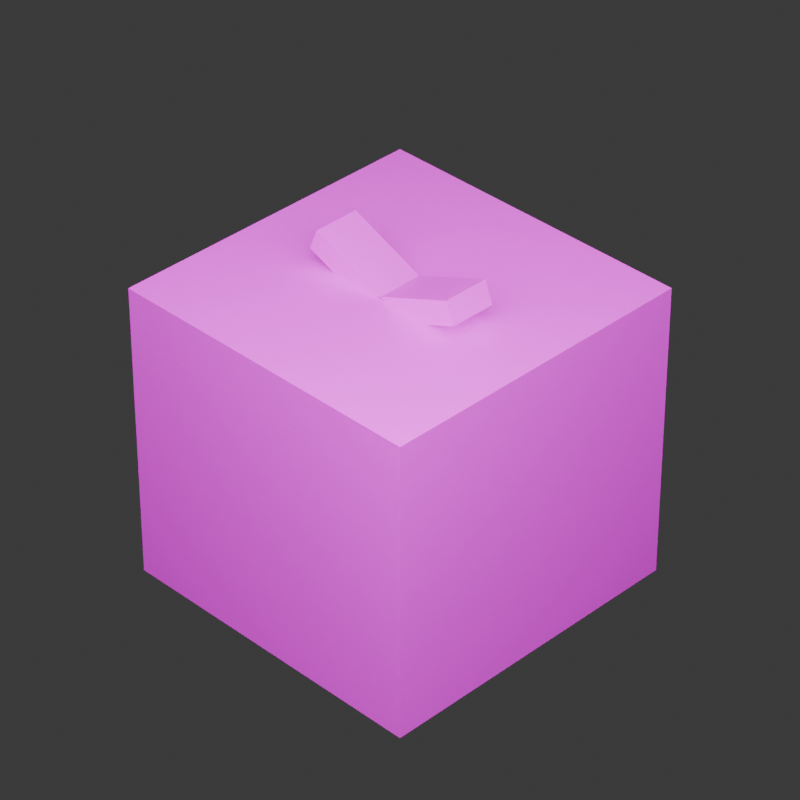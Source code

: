 # Source: present_closed.blend  (saved by Blender 5.0.119; exported with 4.5.12 LTS)
import bpy
from mathutils import Matrix  # noqa: F401  (used for matrix-valued properties, if any)

bpy.ops.wm.read_factory_settings(use_empty=True)
scene = bpy.context.scene
scene.name = 'Scene'

# ---- collections
col_collection = bpy.data.collections.new('Collection'); scene.collection.children.link(col_collection)

# ---- images (referenced by path relative to the original .blend; pixels are not part of the script)
import os
ASSET_DIR = os.environ.get("B2B_ASSET_DIR", "")  # directory of the original .blend (textures are referenced by path, not embedded)
HERE = os.path.dirname(os.path.abspath(__file__))  # packed textures are extracted next to this script under _unpacked/

def load_image(name, relpath, width, height, colorspace="sRGB"):
    """Load a texture the original file referenced (path relative to the .blend, or extracted next to this script)."""
    p = next((c for c in (os.path.join(HERE, relpath), os.path.join(ASSET_DIR, relpath)) if relpath and os.path.exists(c)), "")
    if p:
        img = bpy.data.images.load(p, check_existing=True)
        img.name = name
    else:  # same state as the original file: an image datablock whose file is absent (Cycles renders it pink)
        img = bpy.data.images.new(name, width, height)
        img.source = "FILE"
        img.filepath = "//" + (relpath or name)
    img.colorspace_settings.name = colorspace
    return img
img_red_present_ribbon_cross_png = load_image('red_present_ribbon_cross.png', 'red_present_ribbon_cross.png', 1024, 1024, 'sRGB')
img_red_present_ribbon_single_png = load_image('red_present_ribbon_single.png', 'red_present_ribbon_single.png', 1024, 1024, 'sRGB')
img_red_present_hole_png = load_image('red_present_hole.png', 'red_present_hole.png', 1024, 1024, 'sRGB')
img_yellow_bow_png = load_image('yellow_bow.png', 'yellow_bow.png', 1024, 1024, 'sRGB')

# ---- materials (node trees are filled in below, after node groups)
mat_red_present_ribbon_cross_png = bpy.data.materials.new('red_present_ribbon_cross.png')
mat_red_present_ribbon_cross_png.roughness = 0.5
mat_red_present_ribbon_single_png = bpy.data.materials.new('red_present_ribbon_single.png')
mat_red_present_ribbon_single_png.roughness = 0.5
mat_red_present_hole_png = bpy.data.materials.new('red_present_hole.png')
mat_red_present_hole_png.alpha_threshold = 0.0
mat_red_present_hole_png.use_backface_culling_lightprobe_volume = False
mat_red_present_hole_png.roughness = 0.5
mat_red_present_hole_png.line_color = (0.0, 0.0, 0.0, 1.0)
mat_yellow_bow_png = bpy.data.materials.new('yellow_bow.png')
mat_yellow_bow_png.roughness = 0.5

# ---- material node trees
mat_red_present_ribbon_cross_png.use_nodes = True; mat_red_present_ribbon_cross_png.node_tree.nodes.clear()
_N = mat_red_present_ribbon_cross_png.node_tree.nodes; _L = mat_red_present_ribbon_cross_png.node_tree.links
n0 = _N.new('ShaderNodeBsdfPrincipled'); n0.name = 'Principled BSDF'; n0.location = (0, 300)
n0.inputs[27].default_value = (0.0, 0.0, 0.0, 1.0)
n0.inputs[28].default_value = 1.0
n1 = _N.new('ShaderNodeOutputMaterial'); n1.name = 'Material Output'; n1.location = (280, 300)
n2 = _N.new('ShaderNodeTexImage'); n2.name = 'Image Texture'; n2.location = (-480, 300)
n2.image = img_red_present_ribbon_cross_png
n2.interpolation = 'Closest'
_L.new(n2.outputs[0], n0.inputs[0])
_L.new(n2.outputs[1], n0.inputs[4])
_L.new(n0.outputs[0], n1.inputs[0])
n1.is_active_output = True
mat_red_present_ribbon_single_png.use_nodes = True; mat_red_present_ribbon_single_png.node_tree.nodes.clear()
_N = mat_red_present_ribbon_single_png.node_tree.nodes; _L = mat_red_present_ribbon_single_png.node_tree.links
n0 = _N.new('ShaderNodeBsdfPrincipled'); n0.name = 'Principled BSDF'; n0.location = (0, 300)
n0.inputs[27].default_value = (0.0, 0.0, 0.0, 1.0)
n0.inputs[28].default_value = 1.0
n1 = _N.new('ShaderNodeOutputMaterial'); n1.name = 'Material Output'; n1.location = (280, 300)
n2 = _N.new('ShaderNodeTexImage'); n2.name = 'Image Texture'; n2.location = (-480, 300)
n2.image = img_red_present_ribbon_single_png
n2.interpolation = 'Closest'
_L.new(n2.outputs[0], n0.inputs[0])
_L.new(n2.outputs[1], n0.inputs[4])
_L.new(n0.outputs[0], n1.inputs[0])
n1.is_active_output = True
mat_red_present_hole_png.use_nodes = True; mat_red_present_hole_png.node_tree.nodes.clear()
_N = mat_red_present_hole_png.node_tree.nodes; _L = mat_red_present_hole_png.node_tree.links
n0 = _N.new('ShaderNodeOutputMaterial'); n0.name = 'Material Output'; n0.location = (200, 100)
n1 = _N.new('ShaderNodeBsdfPrincipled'); n1.name = 'Principled BSDF'; n1.location = (-200, 100)
n2 = _N.new('ShaderNodeTexImage'); n2.name = 'Image Texture'; n2.location = (-508, 98)
n2.image = img_red_present_hole_png
n2.interpolation = 'Closest'
_L.new(n1.outputs[0], n0.inputs[0])
_L.new(n2.outputs[0], n1.inputs[0])
_L.new(n2.outputs[1], n1.inputs[4])
n0.is_active_output = True
mat_yellow_bow_png.use_nodes = True; mat_yellow_bow_png.node_tree.nodes.clear()
_N = mat_yellow_bow_png.node_tree.nodes; _L = mat_yellow_bow_png.node_tree.links
n0 = _N.new('ShaderNodeBsdfPrincipled'); n0.name = 'Principled BSDF'; n0.location = (0, 300)
n0.inputs[27].default_value = (0.0, 0.0, 0.0, 1.0)
n0.inputs[28].default_value = 1.0
n1 = _N.new('ShaderNodeOutputMaterial'); n1.name = 'Material Output'; n1.location = (280, 300)
n2 = _N.new('ShaderNodeTexImage'); n2.name = 'Image Texture'; n2.location = (-480, 300)
n2.image = img_yellow_bow_png
n2.interpolation = 'Closest'
_L.new(n2.outputs[0], n0.inputs[0])
_L.new(n2.outputs[1], n0.inputs[4])
_L.new(n0.outputs[0], n1.inputs[0])
n1.is_active_output = True

# ---- world
world_world = bpy.data.worlds.new('World'); scene.world = world_world
world_world.use_nodes = True; world_world.node_tree.nodes.clear()
_N = world_world.node_tree.nodes; _L = world_world.node_tree.links
n0 = _N.new('ShaderNodeOutputWorld'); n0.name = 'World Output'; n0.location = (200, 100)
n1 = _N.new('ShaderNodeBackground'); n1.name = 'Background'; n1.location = (-200, 100)
n1.inputs[0].default_value = (0.05088, 0.05088, 0.05088, 1.0)
_L.new(n1.outputs[0], n0.inputs[0])
n0.is_active_output = True
world_world.color = (0.05088, 0.05088, 0.05088)
world_world.sun_shadow_jitter_overblur = 0.0

# ---- cameras
cam_camera = bpy.data.cameras.new('Camera')
cam_camera.clip_end = 100.0
cam_camera.lens = 150.0
cam_camera.ortho_scale = 7.314

# ---- lights
light_light = bpy.data.lights.new('Light', 'POINT')
light_light.energy = 1012.0
light_light.shadow_soft_size = 2.798

# ---- meshes
me_box = bpy.data.meshes.new('box')
me_box.from_pydata([(87.5, 68.75, 87.5), (87.5, 68.75, 0.0), (87.5, 0.0, 87.5), (87.5, 0.0, 0.0), (0.0, 68.75, 0.0), (0.0, 68.75, 87.5), (0.0, 0.0, 0.0), (0.0, 0.0, 87.5)], [], [(3, 6, 4, 1), (2, 3, 1, 0), (7, 2, 0, 5), (6, 7, 5, 4), (5, 0, 1, 4), (6, 3, 2, 7)])
me_box.polygons.foreach_set('use_smooth', [True] * 6)
me_box.polygons.foreach_set('material_index', [1, 1, 1, 1, 2, 0])
_k = set([(0, 1), (0, 2), (0, 5), (1, 3), (1, 4), (2, 3), (2, 7), (3, 6), (4, 5), (4, 6), (5, 7), (6, 7)])
me_box.attributes.new('sharp_edge', 'BOOLEAN', 'EDGE').data.foreach_set('value', [ (min(e.vertices), max(e.vertices)) in _k for e in me_box.edges])
_uv = me_box.uv_layers.new(name='Attribute')
_uv.uv.foreach_set('vector', [0.0625, 0.0, 0.9375, 0.0, 0.9375, 0.6875, 0.0625, 0.6875, 0.0625, 0.0, 0.9375, 0.0, 0.9375, 0.6875, 0.0625, 0.6875, 0.0625, 0.0, 0.9375, 0.0, 0.9375, 0.6875, 0.0625, 0.6875, 0.0625, 0.0, 0.9375, 0.0, 0.9375, 0.6875, 0.0625, 0.6875, 0.9375, 0.9375, 0.0625, 0.9375, 0.0625, 0.0625, 0.9375, 0.0625, 0.9375, 0.0625, 0.0625, 0.0625, 0.0625, 0.9355, 0.9375, 0.9355])
me_box.materials.append(mat_red_present_ribbon_cross_png)
me_box.materials.append(mat_red_present_ribbon_single_png)
me_box.materials.append(mat_red_present_hole_png)
me_box.update()
me_box.normals_split_custom_set([tuple(v) for v in zip(*[iter([0.0, 0.0, -1.0, 0.0, 0.0, -1.0, 0.0, 0.0, -1.0, 0.0, 0.0, -1.0, 1.0, 0.0, 0.0, 1.0, 0.0, 0.0, 1.0, 0.0, 0.0, 1.0, 0.0, 0.0, 0.0, 0.0, 1.0, 0.0, 0.0, 1.0, 0.0, 0.0, 1.0, 0.0, 0.0, 1.0, -1.0, 0.0, 0.0, -1.0, 0.0, 0.0, -1.0, 0.0, 0.0, -1.0, 0.0, 0.0, 0.0, 1.0, 0.0, 0.0, 1.0, 0.0, 0.0, 1.0, 0.0, 0.0, 1.0, 0.0, 0.0, -1.0, 0.0, 0.0, -1.0, 0.0, 0.0, -1.0, 0.0, 0.0, -1.0, 0.0])] * 3)])
me_box_lid = bpy.data.meshes.new('box_lid')
me_box_lid.from_pydata([(87.5, 12.5, 87.5), (87.5, 12.5, 0.0), (87.5, 0.0, 87.5), (87.5, 0.0, 0.0), (0.0, 12.5, 0.0), (0.0, 12.5, 87.5), (0.0, 0.0, 0.0), (0.0, 0.0, 87.5)], [], [(3, 6, 4, 1), (2, 3, 1, 0), (7, 2, 0, 5), (6, 7, 5, 4), (5, 0, 1, 4), (6, 3, 2, 7)])
me_box_lid.polygons.foreach_set('use_smooth', [True] * 6)
me_box_lid.polygons.foreach_set('material_index', [1, 1, 1, 1, 0, 0])
_k = set([(0, 1), (0, 2), (0, 5), (1, 3), (1, 4), (2, 3), (2, 7), (3, 6), (4, 5), (4, 6), (5, 7), (6, 7)])
me_box_lid.attributes.new('sharp_edge', 'BOOLEAN', 'EDGE').data.foreach_set('value', [ (min(e.vertices), max(e.vertices)) in _k for e in me_box_lid.edges])
_uv = me_box_lid.uv_layers.new(name='Attribute')
_uv.uv.foreach_set('vector', [0.0625, 0.6875, 0.9375, 0.6875, 0.9375, 0.8125, 0.0625, 0.8125, 0.0625, 0.6875, 0.9375, 0.6875, 0.9375, 0.8125, 0.0625, 0.8125, 0.0625, 0.6875, 0.9375, 0.6875, 0.9375, 0.8125, 0.0625, 0.8125, 0.0625, 0.6875, 0.9375, 0.6875, 0.9375, 0.8125, 0.0625, 0.8125, 0.9375, 0.0625, 0.0625, 0.0625, 0.0625, 0.9375, 0.9375, 0.9375, 0.9375, 0.0625, 0.0625, 0.0625, 0.0625, 0.9375, 0.9375, 0.9375])
me_box_lid.materials.append(mat_red_present_ribbon_cross_png)
me_box_lid.materials.append(mat_red_present_ribbon_single_png)
me_box_lid.update()
me_box_lid.normals_split_custom_set([tuple(v) for v in zip(*[iter([0.0, 0.0, -1.0, 0.0, 0.0, -1.0, 0.0, 0.0, -1.0, 0.0, 0.0, -1.0, 1.0, 0.0, 0.0, 1.0, 0.0, 0.0, 1.0, 0.0, 0.0, 1.0, 0.0, 0.0, 0.0, 0.0, 1.0, 0.0, 0.0, 1.0, 0.0, 0.0, 1.0, 0.0, 0.0, 1.0, -1.0, 0.0, 0.0, -1.0, 0.0, 0.0, -1.0, 0.0, 0.0, -1.0, 0.0, 0.0, 0.0, 1.0, 0.0, 0.0, 1.0, 0.0, 0.0, 1.0, 0.0, 0.0, 1.0, 0.0, 0.0, -1.0, 0.0, 0.0, -1.0, 0.0, 0.0, -1.0, 0.0, 0.0, -1.0, 0.0])] * 3)])
me_bow2 = bpy.data.meshes.new('bow2')
me_bow2.from_pydata([(0.0, 6.25, 12.5), (0.0, 6.25, 0.0), (0.0, 0.0, 12.5), (0.0, 0.0, 0.0), (-25.0, 6.25, 0.0), (-25.0, 6.25, 12.5), (-25.0, 0.0, 0.0), (-25.0, 0.0, 12.5)], [], [(3, 6, 4, 1), (2, 3, 1, 0), (7, 2, 0, 5), (6, 7, 5, 4), (5, 0, 1, 4), (6, 3, 2, 7)])
me_bow2.polygons.foreach_set('use_smooth', [True] * 6)
_k = set([(0, 1), (0, 2), (0, 5), (1, 3), (1, 4), (2, 3), (2, 7), (3, 6), (4, 5), (4, 6), (5, 7), (6, 7)])
me_bow2.attributes.new('sharp_edge', 'BOOLEAN', 'EDGE').data.foreach_set('value', [ (min(e.vertices), max(e.vertices)) in _k for e in me_bow2.edges])
_uv = me_bow2.uv_layers.new(name='Attribute')
_uv.uv.foreach_set('vector', [0.375, 0.5625, 0.625, 0.5625, 0.625, 0.625, 0.375, 0.625, 0.375, 0.625, 0.5, 0.625, 0.5, 0.6875, 0.375, 0.6875, 0.375, 0.375, 0.625, 0.375, 0.625, 0.4375, 0.375, 0.4375, 0.5, 0.625, 0.625, 0.625, 0.625, 0.6875, 0.5, 0.6875, 0.625, 0.5625, 0.375, 0.5625, 0.375, 0.4375, 0.625, 0.4375, 0.625, 0.4375, 0.375, 0.4375, 0.375, 0.5625, 0.625, 0.5625])
me_bow2.materials.append(mat_yellow_bow_png)
me_bow2.update()
me_bow2.normals_split_custom_set([tuple(v) for v in zip(*[iter([0.0, 0.0, -1.0, 0.0, 0.0, -1.0, 0.0, 0.0, -1.0, 0.0, 0.0, -1.0, 1.0, 0.0, 0.0, 1.0, 0.0, 0.0, 1.0, 0.0, 0.0, 1.0, 0.0, 0.0, 0.0, 0.0, 1.0, 0.0, 0.0, 1.0, 0.0, 0.0, 1.0, 0.0, 0.0, 1.0, -1.0, 0.0, 0.0, -1.0, 0.0, 0.0, -1.0, 0.0, 0.0, -1.0, 0.0, 0.0, 0.0, 1.0, 0.0, 0.0, 1.0, 0.0, 0.0, 1.0, 0.0, 0.0, 1.0, 0.0, 0.0, -1.0, 0.0, 0.0, -1.0, 0.0, 0.0, -1.0, 0.0, 0.0, -1.0, 0.0])] * 3)])
me_bow1 = bpy.data.meshes.new('bow1')
me_bow1.from_pydata([(25.0, 6.25, 12.5), (25.0, 6.25, 0.0), (25.0, 0.0, 12.5), (25.0, 0.0, 0.0), (0.0, 6.25, 0.0), (0.0, 6.25, 12.5), (0.0, 0.0, 0.0), (0.0, 0.0, 12.5)], [], [(3, 6, 4, 1), (2, 3, 1, 0), (7, 2, 0, 5), (6, 7, 5, 4), (5, 0, 1, 4), (6, 3, 2, 7)])
me_bow1.polygons.foreach_set('use_smooth', [True] * 6)
_k = set([(0, 1), (0, 2), (0, 5), (1, 3), (1, 4), (2, 3), (2, 7), (3, 6), (4, 5), (4, 6), (5, 7), (6, 7)])
me_bow1.attributes.new('sharp_edge', 'BOOLEAN', 'EDGE').data.foreach_set('value', [ (min(e.vertices), max(e.vertices)) in _k for e in me_bow1.edges])
_uv = me_bow1.uv_layers.new(name='Attribute')
_uv.uv.foreach_set('vector', [0.375, 0.25, 0.625, 0.25, 0.625, 0.3125, 0.375, 0.3125, 0.375, 0.3125, 0.5, 0.3125, 0.5, 0.375, 0.375, 0.375, 0.375, 0.0625, 0.625, 0.0625, 0.625, 0.125, 0.375, 0.125, 0.5, 0.3125, 0.625, 0.3125, 0.625, 0.375, 0.5, 0.375, 0.625, 0.25, 0.375, 0.25, 0.375, 0.125, 0.625, 0.125, 0.625, 0.125, 0.375, 0.125, 0.375, 0.25, 0.625, 0.25])
me_bow1.materials.append(mat_yellow_bow_png)
me_bow1.update()
me_bow1.normals_split_custom_set([tuple(v) for v in zip(*[iter([0.0, 0.0, -1.0, 0.0, 0.0, -1.0, 0.0, 0.0, -1.0, 0.0, 0.0, -1.0, 1.0, 0.0, 0.0, 1.0, 0.0, 0.0, 1.0, 0.0, 0.0, 1.0, 0.0, 0.0, 0.0, 0.0, 1.0, 0.0, 0.0, 1.0, 0.0, 0.0, 1.0, 0.0, 0.0, 1.0, -1.0, 0.0, 0.0, -1.0, 0.0, 0.0, -1.0, 0.0, 0.0, -1.0, 0.0, 0.0, 0.0, 1.0, 0.0, 0.0, 1.0, 0.0, 0.0, 1.0, 0.0, 0.0, 1.0, 0.0, 0.0, -1.0, 0.0, 0.0, -1.0, 0.0, 0.0, -1.0, 0.0, 0.0, -1.0, 0.0])] * 3)])

# ---- objects
ob_light = bpy.data.objects.new('Light', light_light)
ob_camera = bpy.data.objects.new('Camera', cam_camera)
ob_box = bpy.data.objects.new('box', me_box)
ob_bow = bpy.data.objects.new('bow', None)
ob_box_lid = bpy.data.objects.new('box_lid', me_box_lid)
ob_bow2 = bpy.data.objects.new('bow2', me_bow2)
ob_lid = bpy.data.objects.new('lid', None)
ob_bow1 = bpy.data.objects.new('bow1', me_bow1)

# ---- transforms, parenting, visibility, modifiers, constraints
ob_light.location = (1.314, -1.343, 1.932)
ob_light.rotation_euler = (0.6503, 0.05522, 1.866)
ob_light.lock_rotations_4d = False
ob_light.empty_display_type = 'ARROWS'
ob_light.color = (0.0, 0.0, 0.0, 0.0)
ob_light.lineart.crease_threshold = 0.0
ob_camera.location = (5.0, -5.0, 4.958)
ob_camera.rotation_euler = (0.9599, 0.0, 0.7854)
ob_camera.lock_rotations_4d = False
ob_camera.empty_display_type = 'ARROWS'
ob_camera.color = (0.0, 0.0, 0.0, 0.0)
ob_camera.display_type = 'WIRE'
ob_camera.lineart.crease_threshold = 0.0
ob_box.location = (0.0625, -0.0625, 1.776e-17)
ob_box.rotation_euler = (1.571, -0.0, 0.0)
ob_box.scale = (0.01, 0.01, 0.01)
ob_bow.parent = ob_lid
ob_bow.location = (-25.0, 50.0, -6.25)
ob_box_lid.parent = ob_lid
ob_box_lid.location = (-43.75, 18.75, -43.75)
ob_bow2.parent = ob_bow
ob_bow2.location = (25.0, -25.0, 0.0)
ob_bow2.rotation_euler = (0.0, 0.0, -0.3927)
ob_lid.location = (0.5, -0.5, 0.5)
ob_lid.rotation_euler = (1.571, -0.0, 0.0)
ob_lid.scale = (0.01, 0.01, 0.01)
ob_bow1.parent = ob_bow
ob_bow1.location = (25.0, -25.0, 0.0)
ob_bow1.rotation_euler = (0.0, -0.0, 0.3927)

# ---- collection membership
col_collection.objects.link(ob_light)
col_collection.objects.link(ob_camera)
col_collection.objects.link(ob_box)
col_collection.objects.link(ob_bow)
col_collection.objects.link(ob_box_lid)
col_collection.objects.link(ob_bow2)
col_collection.objects.link(ob_lid)
col_collection.objects.link(ob_bow1)

# ---- scene / render settings (as saved in the file)
scene.camera = ob_camera
scene.frame_start = 1; scene.frame_end = 250; scene.frame_set(1)
scene.render.engine = 'CYCLES'
scene.render.resolution_x = 64
scene.render.resolution_y = 64
scene.render.fps = 30
scene.render.film_transparent = True
scene.render.bake_bias = 0.0
scene.render.bake_samples = 0
scene.cycles.sampling_pattern = 'TABULATED_SOBOL'
scene.eevee.use_volume_custom_range = False
bpy.context.view_layer.update()
